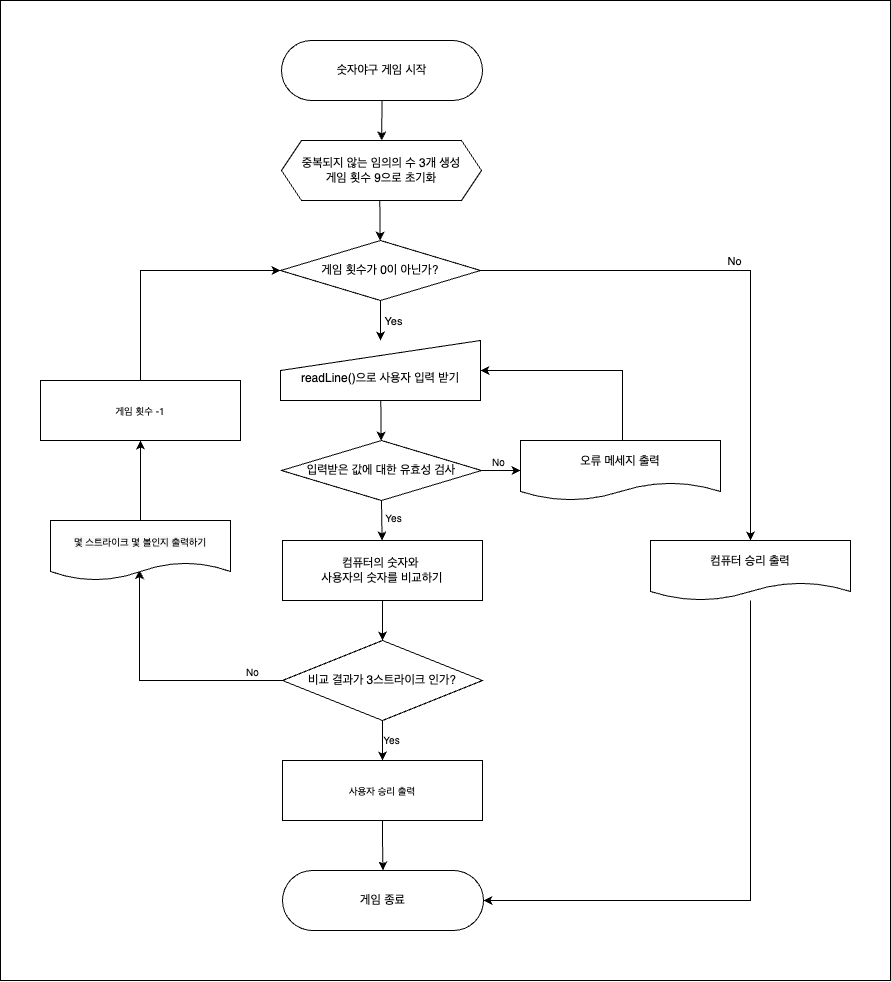

The diagram above was exported from draw.io. Its source (the exported page's mxGraphModel, read from the mxfile embedded in the PNG):
<mxGraphModel dx="4591" dy="2578" grid="1" gridSize="10" guides="1" tooltips="1" connect="1" arrows="1" fold="1" page="1" pageScale="1" pageWidth="827" pageHeight="1169" math="0" shadow="0">
  <root>
    <mxCell id="0" />
    <mxCell id="1" parent="0" />
    <mxCell id="Yw9awb_wE6c5DVleUEVy-64" value="" style="rounded=0;whiteSpace=wrap;html=1;fontSize=12;" vertex="1" parent="1">
      <mxGeometry width="890" height="980" as="geometry" />
    </mxCell>
    <mxCell id="Yw9awb_wE6c5DVleUEVy-1" value="숫자야구 게임 시작" style="rounded=1;whiteSpace=wrap;html=1;arcSize=50;" vertex="1" parent="1">
      <mxGeometry x="281" y="40" width="201" height="60" as="geometry" />
    </mxCell>
    <mxCell id="Yw9awb_wE6c5DVleUEVy-2" value="" style="endArrow=classic;html=1;rounded=0;exitX=0.5;exitY=1;exitDx=0;exitDy=0;" edge="1" parent="1" source="Yw9awb_wE6c5DVleUEVy-1" target="Yw9awb_wE6c5DVleUEVy-3">
      <mxGeometry width="50" height="50" relative="1" as="geometry">
        <mxPoint x="352" y="620" as="sourcePoint" />
        <mxPoint x="382" y="170" as="targetPoint" />
      </mxGeometry>
    </mxCell>
    <mxCell id="Yw9awb_wE6c5DVleUEVy-3" value="중복되지 않는 임의의 수 3개 생성&lt;br&gt;게임 횟수 9으로 초기화" style="shape=hexagon;perimeter=hexagonPerimeter2;whiteSpace=wrap;html=1;fixedSize=1;" vertex="1" parent="1">
      <mxGeometry x="281" y="140" width="200" height="60" as="geometry" />
    </mxCell>
    <mxCell id="Yw9awb_wE6c5DVleUEVy-12" value="&lt;br&gt;readLine()으로 사용자 입력 받기" style="shape=manualInput;whiteSpace=wrap;html=1;" vertex="1" parent="1">
      <mxGeometry x="280" y="340" width="200" height="60" as="geometry" />
    </mxCell>
    <mxCell id="Yw9awb_wE6c5DVleUEVy-15" value="" style="endArrow=classic;html=1;rounded=0;" edge="1" parent="1" source="Yw9awb_wE6c5DVleUEVy-12" target="Yw9awb_wE6c5DVleUEVy-16">
      <mxGeometry width="50" height="50" relative="1" as="geometry">
        <mxPoint x="380" y="450" as="sourcePoint" />
        <mxPoint x="381" y="440" as="targetPoint" />
      </mxGeometry>
    </mxCell>
    <mxCell id="Yw9awb_wE6c5DVleUEVy-16" value="&lt;font style=&quot;font-size: 12px;&quot;&gt;입력받은 값에 대한 유효성 검사&lt;/font&gt;" style="rhombus;whiteSpace=wrap;html=1;" vertex="1" parent="1">
      <mxGeometry x="281" y="440" width="200" height="60" as="geometry" />
    </mxCell>
    <mxCell id="Yw9awb_wE6c5DVleUEVy-17" value="" style="endArrow=classic;html=1;rounded=0;" edge="1" parent="1" target="Yw9awb_wE6c5DVleUEVy-18">
      <mxGeometry width="50" height="50" relative="1" as="geometry">
        <mxPoint x="379.2999999999997" y="200" as="sourcePoint" />
        <mxPoint x="380" y="240" as="targetPoint" />
      </mxGeometry>
    </mxCell>
    <mxCell id="Yw9awb_wE6c5DVleUEVy-20" value="" style="edgeStyle=orthogonalEdgeStyle;rounded=0;orthogonalLoop=1;jettySize=auto;html=1;" edge="1" parent="1" source="Yw9awb_wE6c5DVleUEVy-18" target="Yw9awb_wE6c5DVleUEVy-12">
      <mxGeometry relative="1" as="geometry" />
    </mxCell>
    <mxCell id="Yw9awb_wE6c5DVleUEVy-21" value="Yes" style="edgeLabel;html=1;align=center;verticalAlign=middle;resizable=0;points=[];" vertex="1" connectable="0" parent="Yw9awb_wE6c5DVleUEVy-20">
      <mxGeometry x="0.8" y="1" relative="1" as="geometry">
        <mxPoint x="11" y="-16" as="offset" />
      </mxGeometry>
    </mxCell>
    <mxCell id="Yw9awb_wE6c5DVleUEVy-18" value="게임 횟수가 0이 아닌가?" style="rhombus;whiteSpace=wrap;html=1;" vertex="1" parent="1">
      <mxGeometry x="280" y="240" width="200" height="60" as="geometry" />
    </mxCell>
    <mxCell id="Yw9awb_wE6c5DVleUEVy-19" value="" style="endArrow=classic;html=1;rounded=0;exitX=1;exitY=0.5;exitDx=0;exitDy=0;entryX=0.5;entryY=0;entryDx=0;entryDy=0;" edge="1" parent="1" source="Yw9awb_wE6c5DVleUEVy-18" target="Yw9awb_wE6c5DVleUEVy-62">
      <mxGeometry width="50" height="50" relative="1" as="geometry">
        <mxPoint x="352" y="590" as="sourcePoint" />
        <mxPoint x="750" y="910" as="targetPoint" />
        <Array as="points">
          <mxPoint x="750" y="270" />
        </Array>
      </mxGeometry>
    </mxCell>
    <mxCell id="Yw9awb_wE6c5DVleUEVy-22" value="No" style="edgeLabel;html=1;align=center;verticalAlign=middle;resizable=0;points=[];" vertex="1" connectable="0" parent="Yw9awb_wE6c5DVleUEVy-19">
      <mxGeometry x="-0.0658" y="-1" relative="1" as="geometry">
        <mxPoint y="-11" as="offset" />
      </mxGeometry>
    </mxCell>
    <mxCell id="Yw9awb_wE6c5DVleUEVy-23" value="" style="endArrow=classic;html=1;rounded=0;fontSize=10;entryX=0;entryY=0.5;entryDx=0;entryDy=0;" edge="1" parent="1" source="Yw9awb_wE6c5DVleUEVy-16" target="Yw9awb_wE6c5DVleUEVy-55">
      <mxGeometry width="50" height="50" relative="1" as="geometry">
        <mxPoint x="481" y="520" as="sourcePoint" />
        <mxPoint x="522" y="470" as="targetPoint" />
      </mxGeometry>
    </mxCell>
    <mxCell id="Yw9awb_wE6c5DVleUEVy-32" value="No" style="edgeLabel;html=1;align=center;verticalAlign=middle;resizable=0;points=[];fontSize=10;" vertex="1" connectable="0" parent="Yw9awb_wE6c5DVleUEVy-23">
      <mxGeometry x="-0.2195" y="-1" relative="1" as="geometry">
        <mxPoint y="-11" as="offset" />
      </mxGeometry>
    </mxCell>
    <mxCell id="Yw9awb_wE6c5DVleUEVy-25" value="" style="endArrow=classic;html=1;rounded=0;fontSize=10;exitX=0.5;exitY=0;exitDx=0;exitDy=0;entryX=1;entryY=0.5;entryDx=0;entryDy=0;" edge="1" parent="1" target="Yw9awb_wE6c5DVleUEVy-12">
      <mxGeometry width="50" height="50" relative="1" as="geometry">
        <mxPoint x="622" y="440" as="sourcePoint" />
        <mxPoint x="402" y="710" as="targetPoint" />
        <Array as="points">
          <mxPoint x="622" y="370" />
        </Array>
      </mxGeometry>
    </mxCell>
    <mxCell id="Yw9awb_wE6c5DVleUEVy-26" value="" style="endArrow=classic;html=1;rounded=0;fontSize=12;exitX=0.5;exitY=1;exitDx=0;exitDy=0;" edge="1" parent="1" source="Yw9awb_wE6c5DVleUEVy-16" target="Yw9awb_wE6c5DVleUEVy-30">
      <mxGeometry width="50" height="50" relative="1" as="geometry">
        <mxPoint x="352" y="760" as="sourcePoint" />
        <mxPoint x="382" y="540" as="targetPoint" />
      </mxGeometry>
    </mxCell>
    <mxCell id="Yw9awb_wE6c5DVleUEVy-31" value="Yes&lt;font style=&quot;font-size: 10px;&quot;&gt;&lt;br style=&quot;font-size: 10px;&quot;&gt;&lt;/font&gt;" style="edgeLabel;html=1;align=center;verticalAlign=middle;resizable=0;points=[];fontSize=10;" vertex="1" connectable="0" parent="Yw9awb_wE6c5DVleUEVy-26">
      <mxGeometry x="-0.2669" y="-1" relative="1" as="geometry">
        <mxPoint x="12" as="offset" />
      </mxGeometry>
    </mxCell>
    <mxCell id="Yw9awb_wE6c5DVleUEVy-30" value="컴퓨터의 숫자와 &lt;br&gt;사용자의 숫자를 비교하기" style="rounded=0;whiteSpace=wrap;html=1;fontSize=12;" vertex="1" parent="1">
      <mxGeometry x="282" y="540" width="200" height="60" as="geometry" />
    </mxCell>
    <mxCell id="Yw9awb_wE6c5DVleUEVy-34" value="" style="endArrow=classic;html=1;rounded=0;fontSize=10;exitX=0.5;exitY=1;exitDx=0;exitDy=0;" edge="1" parent="1" source="Yw9awb_wE6c5DVleUEVy-30" target="Yw9awb_wE6c5DVleUEVy-46">
      <mxGeometry width="50" height="50" relative="1" as="geometry">
        <mxPoint x="362" y="480" as="sourcePoint" />
        <mxPoint x="382" y="640" as="targetPoint" />
      </mxGeometry>
    </mxCell>
    <mxCell id="Yw9awb_wE6c5DVleUEVy-47" style="edgeStyle=orthogonalEdgeStyle;rounded=0;orthogonalLoop=1;jettySize=auto;html=1;exitX=0.5;exitY=1;exitDx=0;exitDy=0;fontSize=10;" edge="1" parent="1" source="Yw9awb_wE6c5DVleUEVy-46" target="Yw9awb_wE6c5DVleUEVy-49">
      <mxGeometry relative="1" as="geometry">
        <mxPoint x="382" y="760.0000000000002" as="targetPoint" />
      </mxGeometry>
    </mxCell>
    <mxCell id="Yw9awb_wE6c5DVleUEVy-54" value="Yes" style="edgeLabel;html=1;align=center;verticalAlign=middle;resizable=0;points=[];fontSize=10;" vertex="1" connectable="0" parent="Yw9awb_wE6c5DVleUEVy-47">
      <mxGeometry x="-0.1214" relative="1" as="geometry">
        <mxPoint x="8" as="offset" />
      </mxGeometry>
    </mxCell>
    <mxCell id="Yw9awb_wE6c5DVleUEVy-50" style="edgeStyle=orthogonalEdgeStyle;rounded=0;orthogonalLoop=1;jettySize=auto;html=1;exitX=0;exitY=0.5;exitDx=0;exitDy=0;fontSize=10;entryX=0.495;entryY=0.828;entryDx=0;entryDy=0;entryPerimeter=0;" edge="1" parent="1" source="Yw9awb_wE6c5DVleUEVy-46" target="Yw9awb_wE6c5DVleUEVy-58">
      <mxGeometry relative="1" as="geometry">
        <mxPoint x="160" y="630" as="targetPoint" />
      </mxGeometry>
    </mxCell>
    <mxCell id="Yw9awb_wE6c5DVleUEVy-51" value="No" style="edgeLabel;html=1;align=center;verticalAlign=middle;resizable=0;points=[];fontSize=10;" vertex="1" connectable="0" parent="Yw9awb_wE6c5DVleUEVy-50">
      <mxGeometry x="-0.7587" relative="1" as="geometry">
        <mxPoint y="-10" as="offset" />
      </mxGeometry>
    </mxCell>
    <mxCell id="Yw9awb_wE6c5DVleUEVy-46" value="&lt;font style=&quot;font-size: 12px;&quot;&gt;비교 결과가 3스트라이크 인가?&lt;/font&gt;" style="rhombus;whiteSpace=wrap;html=1;fontSize=10;" vertex="1" parent="1">
      <mxGeometry x="282" y="640" width="200" height="80" as="geometry" />
    </mxCell>
    <mxCell id="Yw9awb_wE6c5DVleUEVy-61" style="edgeStyle=orthogonalEdgeStyle;rounded=0;orthogonalLoop=1;jettySize=auto;html=1;entryX=0.5;entryY=0;entryDx=0;entryDy=0;fontSize=10;" edge="1" parent="1" source="Yw9awb_wE6c5DVleUEVy-49" target="Yw9awb_wE6c5DVleUEVy-60">
      <mxGeometry relative="1" as="geometry" />
    </mxCell>
    <mxCell id="Yw9awb_wE6c5DVleUEVy-49" value="사용자 승리 출력" style="rounded=0;whiteSpace=wrap;html=1;fontSize=10;" vertex="1" parent="1">
      <mxGeometry x="282" y="760" width="200" height="60" as="geometry" />
    </mxCell>
    <mxCell id="Yw9awb_wE6c5DVleUEVy-52" value="게임 횟수 -1" style="shape=parallelogram;perimeter=parallelogramPerimeter;whiteSpace=wrap;html=1;fixedSize=1;fontSize=10;size=-30;" vertex="1" parent="1">
      <mxGeometry x="40" y="380" width="200" height="60" as="geometry" />
    </mxCell>
    <mxCell id="Yw9awb_wE6c5DVleUEVy-53" value="" style="endArrow=classic;html=1;rounded=0;fontSize=10;exitX=0.5;exitY=0;exitDx=0;exitDy=0;entryX=0;entryY=0.5;entryDx=0;entryDy=0;" edge="1" parent="1" source="Yw9awb_wE6c5DVleUEVy-52" target="Yw9awb_wE6c5DVleUEVy-18">
      <mxGeometry width="50" height="50" relative="1" as="geometry">
        <mxPoint x="190" y="460" as="sourcePoint" />
        <mxPoint x="140" y="270" as="targetPoint" />
        <Array as="points">
          <mxPoint x="140" y="270" />
        </Array>
      </mxGeometry>
    </mxCell>
    <mxCell id="Yw9awb_wE6c5DVleUEVy-55" value="&lt;span style=&quot;font-size: 12px;&quot;&gt;오류 메세지 출력&lt;/span&gt;" style="shape=document;whiteSpace=wrap;html=1;boundedLbl=1;fontSize=10;" vertex="1" parent="1">
      <mxGeometry x="520" y="440" width="200" height="60" as="geometry" />
    </mxCell>
    <mxCell id="Yw9awb_wE6c5DVleUEVy-59" style="edgeStyle=orthogonalEdgeStyle;rounded=0;orthogonalLoop=1;jettySize=auto;html=1;entryX=0.5;entryY=1;entryDx=0;entryDy=0;fontSize=10;" edge="1" parent="1" source="Yw9awb_wE6c5DVleUEVy-58" target="Yw9awb_wE6c5DVleUEVy-52">
      <mxGeometry relative="1" as="geometry" />
    </mxCell>
    <mxCell id="Yw9awb_wE6c5DVleUEVy-58" value="&lt;meta charset=&quot;utf-8&quot;&gt;&lt;span style=&quot;color: rgb(0, 0, 0); font-family: Helvetica; font-size: 10px; font-style: normal; font-variant-ligatures: normal; font-variant-caps: normal; font-weight: 400; letter-spacing: normal; orphans: 2; text-align: center; text-indent: 0px; text-transform: none; widows: 2; word-spacing: 0px; -webkit-text-stroke-width: 0px; background-color: rgb(248, 249, 250); text-decoration-thickness: initial; text-decoration-style: initial; text-decoration-color: initial; float: none; display: inline !important;&quot;&gt;몇 스트라이크 몇 볼인지 출력하기&lt;/span&gt;" style="shape=document;whiteSpace=wrap;html=1;boundedLbl=1;fontSize=10;" vertex="1" parent="1">
      <mxGeometry x="50" y="520" width="180" height="60" as="geometry" />
    </mxCell>
    <mxCell id="Yw9awb_wE6c5DVleUEVy-60" value="게임 종료" style="rounded=1;whiteSpace=wrap;html=1;arcSize=50;" vertex="1" parent="1">
      <mxGeometry x="282" y="870" width="201" height="60" as="geometry" />
    </mxCell>
    <mxCell id="Yw9awb_wE6c5DVleUEVy-63" style="edgeStyle=orthogonalEdgeStyle;rounded=0;orthogonalLoop=1;jettySize=auto;html=1;fontSize=10;entryX=1;entryY=0.5;entryDx=0;entryDy=0;" edge="1" parent="1" source="Yw9awb_wE6c5DVleUEVy-62" target="Yw9awb_wE6c5DVleUEVy-60">
      <mxGeometry relative="1" as="geometry">
        <mxPoint x="750" y="910" as="targetPoint" />
        <Array as="points">
          <mxPoint x="750" y="900" />
        </Array>
      </mxGeometry>
    </mxCell>
    <mxCell id="Yw9awb_wE6c5DVleUEVy-62" value="&lt;span style=&quot;font-size: 12px;&quot;&gt;컴퓨터 승리 출력&lt;br&gt;&lt;/span&gt;" style="shape=document;whiteSpace=wrap;html=1;boundedLbl=1;fontSize=10;" vertex="1" parent="1">
      <mxGeometry x="650" y="540" width="200" height="60" as="geometry" />
    </mxCell>
  </root>
</mxGraphModel>